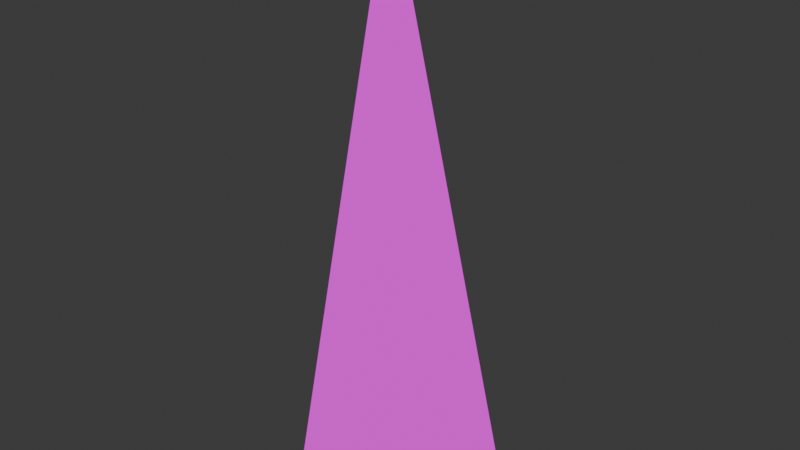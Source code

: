 # Source: mWallRampCornerConcretePlates01.blend  (saved by Blender 4.0.36; exported with 4.5.12 LTS)
import bpy
from mathutils import Matrix  # noqa: F401  (used for matrix-valued properties, if any)

bpy.ops.wm.read_factory_settings(use_empty=True)
scene = bpy.context.scene
scene.name = 'Scene'

# ---- collections
col_concreteplates02 = bpy.data.collections.new('ConcretePlates02'); scene.collection.children.link(col_concreteplates02)

# ---- images (referenced by path relative to the original .blend; pixels are not part of the script)
import os
ASSET_DIR = os.environ.get("B2B_ASSET_DIR", "")  # directory of the original .blend (textures are referenced by path, not embedded)
HERE = os.path.dirname(os.path.abspath(__file__))  # packed textures are extracted next to this script under _unpacked/

def load_image(name, relpath, width, height, colorspace="sRGB"):
    """Load a texture the original file referenced (path relative to the .blend, or extracted next to this script)."""
    p = next((c for c in (os.path.join(HERE, relpath), os.path.join(ASSET_DIR, relpath)) if relpath and os.path.exists(c)), "")
    if p:
        img = bpy.data.images.load(p, check_existing=True)
        img.name = name
    else:  # same state as the original file: an image datablock whose file is absent (Cycles renders it pink)
        img = bpy.data.images.new(name, width, height)
        img.source = "FILE"
        img.filepath = "//" + (relpath or name)
    img.colorspace_settings.name = colorspace
    return img
img_concreteplates02_a_png = load_image('ConcretePlates02_a.png', 'ConcretePlates02_a.png', 1024, 1024, 'sRGB')

# ---- materials (node trees are filled in below, after node groups)
mat_concreteplates02 = bpy.data.materials.new('ConcretePlates02')
mat_concreteplates02.use_transparent_shadow = False

# ---- material node trees
mat_concreteplates02.use_nodes = True; mat_concreteplates02.node_tree.nodes.clear()
_N = mat_concreteplates02.node_tree.nodes; _L = mat_concreteplates02.node_tree.links
n0 = _N.new('ShaderNodeBsdfPrincipled'); n0.name = 'Principled BSDF'; n0.location = (10, 300)
n0.inputs[3].default_value = 1.45
n0.inputs[13].default_value = 0.05
n1 = _N.new('ShaderNodeOutputMaterial'); n1.name = 'Material Output'; n1.location = (300, 300)
n2 = _N.new('ShaderNodeTexImage'); n2.name = 'Image Texture'; n2.location = (-280, 280)
n2.image = img_concreteplates02_a_png
n2.interpolation = 'Closest'
_L.new(n0.outputs[0], n1.inputs[0])
_L.new(n2.outputs[0], n0.inputs[0])
n1.is_active_output = True

# ---- world
world_world = bpy.data.worlds.new('World'); scene.world = world_world
world_world.use_nodes = True; world_world.node_tree.nodes.clear()
_N = world_world.node_tree.nodes; _L = world_world.node_tree.links
n0 = _N.new('ShaderNodeOutputWorld'); n0.name = 'World Output'; n0.location = (300, 300)
n1 = _N.new('ShaderNodeBackground'); n1.name = 'Background'; n1.location = (10, 300)
n1.inputs[0].default_value = (0.05088, 0.05088, 0.05088, 1.0)
_L.new(n1.outputs[0], n0.inputs[0])
n0.is_active_output = True
world_world.color = (0.05088, 0.05088, 0.05088)
world_world.use_sun_shadow = False
world_world.sun_shadow_jitter_overblur = 0.0

# ---- meshes
me_cube_047 = bpy.data.meshes.new('Cube.047')
me_cube_047.from_pydata([(-8.941e-08, 0.0, 0.0), (0.0, -0.5, 0.0), (-8.941e-08, 0.0, 2.0), (0.5, 0.0, 5.96e-08)], [], [(0, 2, 3), (2, 0, 1), (2, 1, 3)])
_uv = me_cube_047.uv_layers.new(name='UVMap')
_uv.uv.foreach_set('vector', [0.25, 5e-05, 0.25, 0.9999, 4.997e-05, 5.004e-05, 4.999e-05, 0.9999, 4.999e-05, 4.999e-05, 0.25, 5e-05, 0.2422, 1.0, 0.07031, 0.0, 0.4219, 0.0])
me_cube_047.materials.append(mat_concreteplates02)
me_cube_047.use_mirror_vertex_groups = False
me_cube_047.update()

# ---- objects
ob_wallrampcornerconcreteplates02 = bpy.data.objects.new('WallRampCornerConcretePlates02', me_cube_047)

# ---- transforms, parenting, visibility, modifiers, constraints
ob_wallrampcornerconcreteplates02.location = (0.0, 0.0, 0.0)
ob_wallrampcornerconcreteplates02.lock_rotations_4d = False
ob_wallrampcornerconcreteplates02.empty_display_type = 'ARROWS'
ob_wallrampcornerconcreteplates02.lineart.crease_threshold = 0.0

# ---- collection membership
col_concreteplates02.objects.link(ob_wallrampcornerconcreteplates02)

# ---- scene / render settings (as saved in the file)
scene.frame_start = 1; scene.frame_end = 250; scene.frame_set(1)
scene.render.engine = 'BLENDER_EEVEE_NEXT'
scene.cycles.sampling_pattern = 'TABULATED_SOBOL'
bpy.context.view_layer.update()

# ---- added for rendering (the .blend has no active camera and no usable light): camera, sun
cam_auto = bpy.data.cameras.new('AutoCamera')
cam_auto.lens = 50.0
cam_auto.sensor_width = 36.0
cam_auto.clip_end = 1000.0
ob_auto_camera = bpy.data.objects.new('AutoCamera', cam_auto)
scene.collection.objects.link(ob_auto_camera)
ob_auto_camera.location = (2.2127, -2.60524, 2.57016)
ob_auto_camera.rotation_euler = (1.09748, -7.21219e-08, 0.694738)
scene.camera = ob_auto_camera
light_auto_sun = bpy.data.lights.new('AutoSun', 'SUN')
light_auto_sun.energy = 3.0
light_auto_sun.angle = 0.0523599
ob_auto_sun = bpy.data.objects.new('AutoSun', light_auto_sun)
scene.collection.objects.link(ob_auto_sun)
ob_auto_sun.rotation_euler = (0.872665, 0.174533, 0.523599)
bpy.context.view_layer.update()
